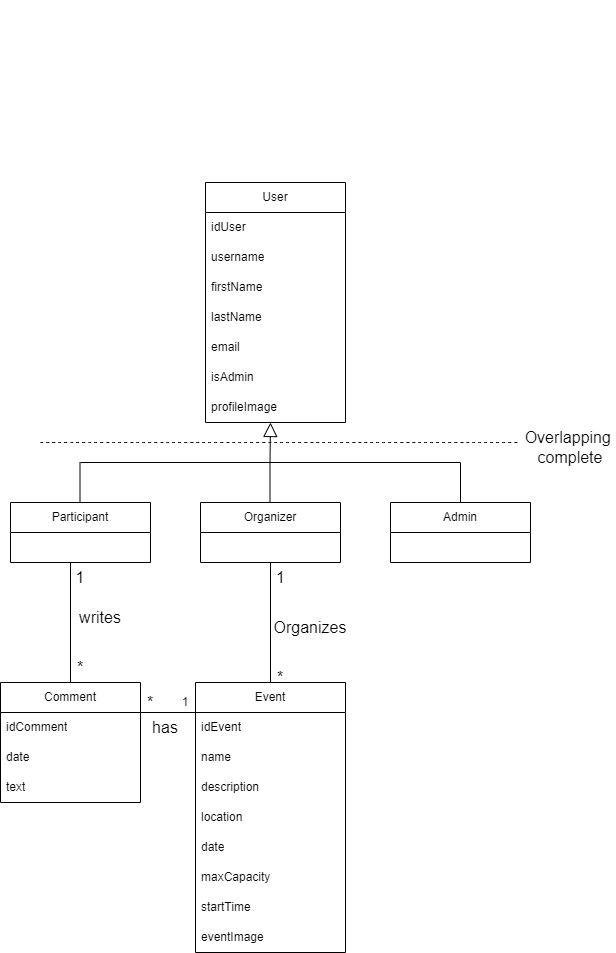

The diagram above was exported from draw.io. Its source (the exported page's mxGraphModel, read from the mxfile embedded in the PNG):
<mxGraphModel dx="1674" dy="784" grid="1" gridSize="10" guides="1" tooltips="1" connect="1" arrows="1" fold="1" page="1" pageScale="1" pageWidth="827" pageHeight="1169" math="0" shadow="0">
  <root>
    <mxCell id="WIyWlLk6GJQsqaUBKTNV-0" />
    <mxCell id="WIyWlLk6GJQsqaUBKTNV-1" parent="WIyWlLk6GJQsqaUBKTNV-0" />
    <mxCell id="Z-vOkQ2eW8AxV59Lh3nh-0" value="User" style="swimlane;fontStyle=0;childLayout=stackLayout;horizontal=1;startSize=30;horizontalStack=0;resizeParent=1;resizeParentMax=0;resizeLast=0;collapsible=1;marginBottom=0;whiteSpace=wrap;html=1;" parent="WIyWlLk6GJQsqaUBKTNV-1" vertex="1">
      <mxGeometry x="295" y="240" width="140" height="240" as="geometry" />
    </mxCell>
    <mxCell id="zE_C82RsEDWnYnYKQsEr-2" value="idUser" style="text;strokeColor=none;fillColor=none;align=left;verticalAlign=middle;spacingLeft=4;spacingRight=4;overflow=hidden;points=[[0,0.5],[1,0.5]];portConstraint=eastwest;rotatable=0;whiteSpace=wrap;html=1;" vertex="1" parent="Z-vOkQ2eW8AxV59Lh3nh-0">
      <mxGeometry y="30" width="140" height="30" as="geometry" />
    </mxCell>
    <mxCell id="Z-vOkQ2eW8AxV59Lh3nh-1" value="username" style="text;strokeColor=none;fillColor=none;align=left;verticalAlign=middle;spacingLeft=4;spacingRight=4;overflow=hidden;points=[[0,0.5],[1,0.5]];portConstraint=eastwest;rotatable=0;whiteSpace=wrap;html=1;" parent="Z-vOkQ2eW8AxV59Lh3nh-0" vertex="1">
      <mxGeometry y="60" width="140" height="30" as="geometry" />
    </mxCell>
    <mxCell id="Z-vOkQ2eW8AxV59Lh3nh-2" value="firstName" style="text;strokeColor=none;fillColor=none;align=left;verticalAlign=middle;spacingLeft=4;spacingRight=4;overflow=hidden;points=[[0,0.5],[1,0.5]];portConstraint=eastwest;rotatable=0;whiteSpace=wrap;html=1;" parent="Z-vOkQ2eW8AxV59Lh3nh-0" vertex="1">
      <mxGeometry y="90" width="140" height="30" as="geometry" />
    </mxCell>
    <mxCell id="zE_C82RsEDWnYnYKQsEr-0" value="lastName" style="text;strokeColor=none;fillColor=none;align=left;verticalAlign=middle;spacingLeft=4;spacingRight=4;overflow=hidden;points=[[0,0.5],[1,0.5]];portConstraint=eastwest;rotatable=0;whiteSpace=wrap;html=1;" vertex="1" parent="Z-vOkQ2eW8AxV59Lh3nh-0">
      <mxGeometry y="120" width="140" height="30" as="geometry" />
    </mxCell>
    <mxCell id="Z-vOkQ2eW8AxV59Lh3nh-8" value="email" style="text;strokeColor=none;fillColor=none;align=left;verticalAlign=middle;spacingLeft=4;spacingRight=4;overflow=hidden;points=[[0,0.5],[1,0.5]];portConstraint=eastwest;rotatable=0;whiteSpace=wrap;html=1;" parent="Z-vOkQ2eW8AxV59Lh3nh-0" vertex="1">
      <mxGeometry y="150" width="140" height="30" as="geometry" />
    </mxCell>
    <mxCell id="jZ8GMXzXMi_vJJ4CgZa1-0" value="isAdmin" style="text;strokeColor=none;fillColor=none;align=left;verticalAlign=middle;spacingLeft=4;spacingRight=4;overflow=hidden;points=[[0,0.5],[1,0.5]];portConstraint=eastwest;rotatable=0;whiteSpace=wrap;html=1;" parent="Z-vOkQ2eW8AxV59Lh3nh-0" vertex="1">
      <mxGeometry y="180" width="140" height="30" as="geometry" />
    </mxCell>
    <mxCell id="jZ8GMXzXMi_vJJ4CgZa1-2" value="profileImage" style="text;strokeColor=none;fillColor=none;align=left;verticalAlign=middle;spacingLeft=4;spacingRight=4;overflow=hidden;points=[[0,0.5],[1,0.5]];portConstraint=eastwest;rotatable=0;whiteSpace=wrap;html=1;" parent="Z-vOkQ2eW8AxV59Lh3nh-0" vertex="1">
      <mxGeometry y="210" width="140" height="30" as="geometry" />
    </mxCell>
    <mxCell id="Z-vOkQ2eW8AxV59Lh3nh-4" value="Event" style="swimlane;fontStyle=0;childLayout=stackLayout;horizontal=1;startSize=30;horizontalStack=0;resizeParent=1;resizeParentMax=0;resizeLast=0;collapsible=1;marginBottom=0;whiteSpace=wrap;html=1;" parent="WIyWlLk6GJQsqaUBKTNV-1" vertex="1">
      <mxGeometry x="285" y="740" width="150" height="270" as="geometry" />
    </mxCell>
    <mxCell id="Z-vOkQ2eW8AxV59Lh3nh-6" value="idEvent" style="text;strokeColor=none;fillColor=none;align=left;verticalAlign=middle;spacingLeft=4;spacingRight=4;overflow=hidden;points=[[0,0.5],[1,0.5]];portConstraint=eastwest;rotatable=0;whiteSpace=wrap;html=1;" parent="Z-vOkQ2eW8AxV59Lh3nh-4" vertex="1">
      <mxGeometry y="30" width="150" height="30" as="geometry" />
    </mxCell>
    <mxCell id="zE_C82RsEDWnYnYKQsEr-3" value="name" style="text;strokeColor=none;fillColor=none;align=left;verticalAlign=middle;spacingLeft=4;spacingRight=4;overflow=hidden;points=[[0,0.5],[1,0.5]];portConstraint=eastwest;rotatable=0;whiteSpace=wrap;html=1;" vertex="1" parent="Z-vOkQ2eW8AxV59Lh3nh-4">
      <mxGeometry y="60" width="150" height="30" as="geometry" />
    </mxCell>
    <mxCell id="JyVR8yWLksbyBOoY3twH-8" value="description" style="text;strokeColor=none;fillColor=none;align=left;verticalAlign=middle;spacingLeft=4;spacingRight=4;overflow=hidden;points=[[0,0.5],[1,0.5]];portConstraint=eastwest;rotatable=0;whiteSpace=wrap;html=1;" parent="Z-vOkQ2eW8AxV59Lh3nh-4" vertex="1">
      <mxGeometry y="90" width="150" height="30" as="geometry" />
    </mxCell>
    <mxCell id="Z-vOkQ2eW8AxV59Lh3nh-14" value="location" style="text;strokeColor=none;fillColor=none;align=left;verticalAlign=middle;spacingLeft=4;spacingRight=4;overflow=hidden;points=[[0,0.5],[1,0.5]];portConstraint=eastwest;rotatable=0;whiteSpace=wrap;html=1;" parent="Z-vOkQ2eW8AxV59Lh3nh-4" vertex="1">
      <mxGeometry y="120" width="150" height="30" as="geometry" />
    </mxCell>
    <mxCell id="Z-vOkQ2eW8AxV59Lh3nh-7" value="date" style="text;strokeColor=none;fillColor=none;align=left;verticalAlign=middle;spacingLeft=4;spacingRight=4;overflow=hidden;points=[[0,0.5],[1,0.5]];portConstraint=eastwest;rotatable=0;whiteSpace=wrap;html=1;" parent="Z-vOkQ2eW8AxV59Lh3nh-4" vertex="1">
      <mxGeometry y="150" width="150" height="30" as="geometry" />
    </mxCell>
    <mxCell id="Z-vOkQ2eW8AxV59Lh3nh-13" value="maxCapacity" style="text;strokeColor=none;fillColor=none;align=left;verticalAlign=middle;spacingLeft=4;spacingRight=4;overflow=hidden;points=[[0,0.5],[1,0.5]];portConstraint=eastwest;rotatable=0;whiteSpace=wrap;html=1;" parent="Z-vOkQ2eW8AxV59Lh3nh-4" vertex="1">
      <mxGeometry y="180" width="150" height="30" as="geometry" />
    </mxCell>
    <mxCell id="Z-vOkQ2eW8AxV59Lh3nh-71" value="startTime" style="text;strokeColor=none;fillColor=none;align=left;verticalAlign=middle;spacingLeft=4;spacingRight=4;overflow=hidden;points=[[0,0.5],[1,0.5]];portConstraint=eastwest;rotatable=0;whiteSpace=wrap;html=1;" parent="Z-vOkQ2eW8AxV59Lh3nh-4" vertex="1">
      <mxGeometry y="210" width="150" height="30" as="geometry" />
    </mxCell>
    <mxCell id="zE_C82RsEDWnYnYKQsEr-1" value="eventImage" style="text;strokeColor=none;fillColor=none;align=left;verticalAlign=middle;spacingLeft=4;spacingRight=4;overflow=hidden;points=[[0,0.5],[1,0.5]];portConstraint=eastwest;rotatable=0;whiteSpace=wrap;html=1;" vertex="1" parent="Z-vOkQ2eW8AxV59Lh3nh-4">
      <mxGeometry y="240" width="150" height="30" as="geometry" />
    </mxCell>
    <mxCell id="Z-vOkQ2eW8AxV59Lh3nh-15" value="Participant" style="swimlane;fontStyle=0;childLayout=stackLayout;horizontal=1;startSize=30;horizontalStack=0;resizeParent=1;resizeParentMax=0;resizeLast=0;collapsible=1;marginBottom=0;whiteSpace=wrap;html=1;" parent="WIyWlLk6GJQsqaUBKTNV-1" vertex="1">
      <mxGeometry x="100" y="560" width="140" height="60" as="geometry" />
    </mxCell>
    <mxCell id="Z-vOkQ2eW8AxV59Lh3nh-19" value="Organizer" style="swimlane;fontStyle=0;childLayout=stackLayout;horizontal=1;startSize=30;horizontalStack=0;resizeParent=1;resizeParentMax=0;resizeLast=0;collapsible=1;marginBottom=0;whiteSpace=wrap;html=1;" parent="WIyWlLk6GJQsqaUBKTNV-1" vertex="1">
      <mxGeometry x="290" y="560" width="140" height="60" as="geometry" />
    </mxCell>
    <mxCell id="Z-vOkQ2eW8AxV59Lh3nh-23" value="Admin" style="swimlane;fontStyle=0;childLayout=stackLayout;horizontal=1;startSize=30;horizontalStack=0;resizeParent=1;resizeParentMax=0;resizeLast=0;collapsible=1;marginBottom=0;whiteSpace=wrap;html=1;" parent="WIyWlLk6GJQsqaUBKTNV-1" vertex="1">
      <mxGeometry x="480" y="560" width="140" height="60" as="geometry" />
    </mxCell>
    <mxCell id="Z-vOkQ2eW8AxV59Lh3nh-42" value="" style="endArrow=none;html=1;rounded=0;fontSize=12;startSize=8;endSize=8;curved=1;" parent="WIyWlLk6GJQsqaUBKTNV-1" edge="1">
      <mxGeometry width="50" height="50" relative="1" as="geometry">
        <mxPoint x="169.5" y="560" as="sourcePoint" />
        <mxPoint x="169.5" y="520" as="targetPoint" />
      </mxGeometry>
    </mxCell>
    <mxCell id="Z-vOkQ2eW8AxV59Lh3nh-43" value="" style="endArrow=none;html=1;rounded=0;fontSize=12;startSize=8;endSize=8;curved=1;" parent="WIyWlLk6GJQsqaUBKTNV-1" edge="1">
      <mxGeometry width="50" height="50" relative="1" as="geometry">
        <mxPoint x="359.5" y="560" as="sourcePoint" />
        <mxPoint x="359.5" y="520" as="targetPoint" />
      </mxGeometry>
    </mxCell>
    <mxCell id="Z-vOkQ2eW8AxV59Lh3nh-44" value="" style="endArrow=none;html=1;rounded=0;fontSize=12;startSize=8;endSize=8;curved=1;" parent="WIyWlLk6GJQsqaUBKTNV-1" edge="1">
      <mxGeometry width="50" height="50" relative="1" as="geometry">
        <mxPoint x="550" y="560" as="sourcePoint" />
        <mxPoint x="550" y="520" as="targetPoint" />
      </mxGeometry>
    </mxCell>
    <mxCell id="Z-vOkQ2eW8AxV59Lh3nh-45" value="" style="endArrow=none;html=1;rounded=0;fontSize=12;startSize=8;endSize=8;curved=1;" parent="WIyWlLk6GJQsqaUBKTNV-1" edge="1">
      <mxGeometry width="50" height="50" relative="1" as="geometry">
        <mxPoint x="170" y="520" as="sourcePoint" />
        <mxPoint x="550" y="520" as="targetPoint" />
      </mxGeometry>
    </mxCell>
    <mxCell id="Z-vOkQ2eW8AxV59Lh3nh-51" value="" style="edgeStyle=elbowEdgeStyle;html=1;endSize=12;endArrow=block;endFill=0;elbow=horizontal;rounded=0;labelBackgroundColor=default;fontFamily=Helvetica;fontSize=11;fontColor=default;shape=connector;curved=1;" parent="WIyWlLk6GJQsqaUBKTNV-1" edge="1">
      <mxGeometry x="1" relative="1" as="geometry">
        <mxPoint x="359.5" y="480" as="targetPoint" />
        <mxPoint x="359.5" y="520" as="sourcePoint" />
      </mxGeometry>
    </mxCell>
    <mxCell id="Z-vOkQ2eW8AxV59Lh3nh-58" value="" style="endArrow=none;html=1;rounded=0;fontSize=12;startSize=8;endSize=8;curved=1;exitX=0.5;exitY=0;exitDx=0;exitDy=0;" parent="WIyWlLk6GJQsqaUBKTNV-1" edge="1" source="JyVR8yWLksbyBOoY3twH-9">
      <mxGeometry width="50" height="50" relative="1" as="geometry">
        <mxPoint x="160" y="730" as="sourcePoint" />
        <mxPoint x="160" y="620" as="targetPoint" />
      </mxGeometry>
    </mxCell>
    <mxCell id="Z-vOkQ2eW8AxV59Lh3nh-59" value="" style="endArrow=none;html=1;rounded=0;fontSize=12;startSize=8;endSize=8;curved=1;entryX=0.033;entryY=0;entryDx=0;entryDy=0;exitX=1;exitY=0;exitDx=0;exitDy=0;exitPerimeter=0;entryPerimeter=0;" parent="WIyWlLk6GJQsqaUBKTNV-1" target="Z-vOkQ2eW8AxV59Lh3nh-6" edge="1" source="zE_C82RsEDWnYnYKQsEr-10">
      <mxGeometry width="50" height="50" relative="1" as="geometry">
        <mxPoint x="240" y="770" as="sourcePoint" />
        <mxPoint x="281.25" y="770" as="targetPoint" />
      </mxGeometry>
    </mxCell>
    <mxCell id="Z-vOkQ2eW8AxV59Lh3nh-62" value="" style="endArrow=none;html=1;rounded=0;fontSize=12;startSize=8;endSize=8;curved=1;exitX=0.5;exitY=0;exitDx=0;exitDy=0;" parent="WIyWlLk6GJQsqaUBKTNV-1" source="Z-vOkQ2eW8AxV59Lh3nh-4" edge="1">
      <mxGeometry width="50" height="50" relative="1" as="geometry">
        <mxPoint x="310" y="670" as="sourcePoint" />
        <mxPoint x="360" y="620" as="targetPoint" />
      </mxGeometry>
    </mxCell>
    <mxCell id="Z-vOkQ2eW8AxV59Lh3nh-63" value="1" style="text;html=1;align=center;verticalAlign=middle;whiteSpace=wrap;rounded=0;fontSize=16;" parent="WIyWlLk6GJQsqaUBKTNV-1" vertex="1">
      <mxGeometry x="357.5" y="630" width="25" height="10" as="geometry" />
    </mxCell>
    <mxCell id="Z-vOkQ2eW8AxV59Lh3nh-67" value="*" style="text;html=1;align=center;verticalAlign=middle;whiteSpace=wrap;rounded=0;fontSize=16;" parent="WIyWlLk6GJQsqaUBKTNV-1" vertex="1">
      <mxGeometry x="340" y="720" width="60" height="30" as="geometry" />
    </mxCell>
    <mxCell id="Z-vOkQ2eW8AxV59Lh3nh-69" value="" style="endArrow=none;dashed=1;html=1;rounded=0;fontSize=12;startSize=8;endSize=8;curved=1;" parent="WIyWlLk6GJQsqaUBKTNV-1" edge="1">
      <mxGeometry width="50" height="50" relative="1" as="geometry">
        <mxPoint x="130" y="500" as="sourcePoint" />
        <mxPoint x="610" y="500" as="targetPoint" />
      </mxGeometry>
    </mxCell>
    <mxCell id="Z-vOkQ2eW8AxV59Lh3nh-70" value="Overlapping&amp;nbsp;&lt;div&gt;complete&lt;/div&gt;" style="text;html=1;align=center;verticalAlign=middle;whiteSpace=wrap;rounded=0;fontSize=16;" parent="WIyWlLk6GJQsqaUBKTNV-1" vertex="1">
      <mxGeometry x="630" y="490" width="60" height="30" as="geometry" />
    </mxCell>
    <mxCell id="JyVR8yWLksbyBOoY3twH-9" value="Comment" style="swimlane;fontStyle=0;childLayout=stackLayout;horizontal=1;startSize=30;horizontalStack=0;resizeParent=1;resizeParentMax=0;resizeLast=0;collapsible=1;marginBottom=0;whiteSpace=wrap;html=1;" parent="WIyWlLk6GJQsqaUBKTNV-1" vertex="1">
      <mxGeometry x="90" y="740" width="140" height="120" as="geometry" />
    </mxCell>
    <mxCell id="zE_C82RsEDWnYnYKQsEr-10" value="idComment" style="text;strokeColor=none;fillColor=none;align=left;verticalAlign=middle;spacingLeft=4;spacingRight=4;overflow=hidden;points=[[0,0.5],[1,0.5]];portConstraint=eastwest;rotatable=0;whiteSpace=wrap;html=1;" vertex="1" parent="JyVR8yWLksbyBOoY3twH-9">
      <mxGeometry y="30" width="140" height="30" as="geometry" />
    </mxCell>
    <mxCell id="JyVR8yWLksbyBOoY3twH-22" value="date" style="text;strokeColor=none;fillColor=none;align=left;verticalAlign=middle;spacingLeft=4;spacingRight=4;overflow=hidden;points=[[0,0.5],[1,0.5]];portConstraint=eastwest;rotatable=0;whiteSpace=wrap;html=1;" parent="JyVR8yWLksbyBOoY3twH-9" vertex="1">
      <mxGeometry y="60" width="140" height="30" as="geometry" />
    </mxCell>
    <mxCell id="jZ8GMXzXMi_vJJ4CgZa1-1" value="text" style="text;strokeColor=none;fillColor=none;align=left;verticalAlign=middle;spacingLeft=4;spacingRight=4;overflow=hidden;points=[[0,0.5],[1,0.5]];portConstraint=eastwest;rotatable=0;whiteSpace=wrap;html=1;" parent="JyVR8yWLksbyBOoY3twH-9" vertex="1">
      <mxGeometry y="90" width="140" height="30" as="geometry" />
    </mxCell>
    <mxCell id="JyVR8yWLksbyBOoY3twH-20" value="&lt;font style=&quot;font-size: 16px;&quot;&gt;1&lt;/font&gt;" style="text;html=1;align=center;verticalAlign=middle;whiteSpace=wrap;rounded=0;" parent="WIyWlLk6GJQsqaUBKTNV-1" vertex="1">
      <mxGeometry x="140" y="620" width="60" height="30" as="geometry" />
    </mxCell>
    <mxCell id="JyVR8yWLksbyBOoY3twH-25" value="&lt;div style=&quot;text-align: justify;&quot;&gt;&lt;br&gt;&lt;/div&gt;" style="text;html=1;align=center;verticalAlign=middle;resizable=0;points=[];autosize=1;strokeColor=none;fillColor=none;" parent="WIyWlLk6GJQsqaUBKTNV-1" vertex="1">
      <mxGeometry x="200" y="58" width="20" height="30" as="geometry" />
    </mxCell>
    <mxCell id="pS-TiVGhbXjNH0xcmvRg-0" value="Organizes" style="text;html=1;align=center;verticalAlign=middle;whiteSpace=wrap;rounded=0;fontSize=16;" parent="WIyWlLk6GJQsqaUBKTNV-1" vertex="1">
      <mxGeometry x="370" y="670" width="60" height="30" as="geometry" />
    </mxCell>
    <mxCell id="pS-TiVGhbXjNH0xcmvRg-1" value="writes" style="text;html=1;align=center;verticalAlign=middle;whiteSpace=wrap;rounded=0;fontSize=16;" parent="WIyWlLk6GJQsqaUBKTNV-1" vertex="1">
      <mxGeometry x="160" y="660" width="60" height="30" as="geometry" />
    </mxCell>
    <mxCell id="zE_C82RsEDWnYnYKQsEr-4" value="&lt;font style=&quot;font-size: 16px;&quot;&gt;*&lt;/font&gt;" style="text;html=1;align=center;verticalAlign=middle;whiteSpace=wrap;rounded=0;" vertex="1" parent="WIyWlLk6GJQsqaUBKTNV-1">
      <mxGeometry x="140" y="710" width="60" height="30" as="geometry" />
    </mxCell>
    <mxCell id="zE_C82RsEDWnYnYKQsEr-5" value="&lt;font style=&quot;font-size: 16px;&quot;&gt;*&lt;/font&gt;" style="text;html=1;align=center;verticalAlign=middle;whiteSpace=wrap;rounded=0;" vertex="1" parent="WIyWlLk6GJQsqaUBKTNV-1">
      <mxGeometry x="225" y="750" width="30" height="20" as="geometry" />
    </mxCell>
    <mxCell id="zE_C82RsEDWnYnYKQsEr-6" value="1" style="text;html=1;align=center;verticalAlign=middle;whiteSpace=wrap;rounded=0;" vertex="1" parent="WIyWlLk6GJQsqaUBKTNV-1">
      <mxGeometry x="265" y="750" width="20" height="20" as="geometry" />
    </mxCell>
    <mxCell id="zE_C82RsEDWnYnYKQsEr-8" value="&lt;font style=&quot;font-size: 16px;&quot;&gt;has&lt;/font&gt;" style="text;html=1;align=center;verticalAlign=middle;whiteSpace=wrap;rounded=0;" vertex="1" parent="WIyWlLk6GJQsqaUBKTNV-1">
      <mxGeometry x="225" y="770" width="60" height="30" as="geometry" />
    </mxCell>
  </root>
</mxGraphModel>